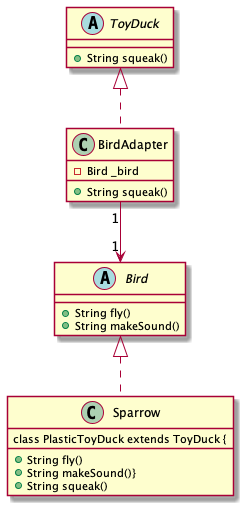

The diagram above was rendered by PlantUML. Its source (embedded in the PNG):
@startuml
'----------------- Definitions -----------------
abstract class Bird {
 + String fly()
 + String makeSound()
}

abstract class ToyDuck {
 + String squeak()
}

class Sparrow implements Bird {
 + String fly()
 + String makeSound()}

class PlasticToyDuck extends ToyDuck {
 + String squeak()
}

class BirdAdapter implements ToyDuck {
 - Bird _bird
 + String squeak()
}

'----------------- Relationships -----------------
BirdAdapter "1" --> "1" Bird

@enduml